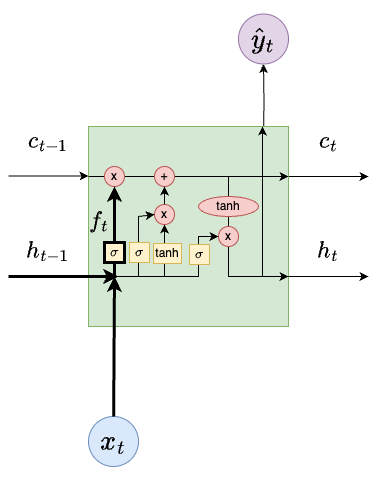

The diagram above was exported from draw.io. Its source (the exported page's mxGraphModel, read from the mxfile embedded in the PNG):
<mxGraphModel dx="1026" dy="692" grid="1" gridSize="10" guides="1" tooltips="1" connect="1" arrows="1" fold="1" page="1" pageScale="1" pageWidth="850" pageHeight="1100" math="1" shadow="0">
  <root>
    <mxCell id="0" />
    <mxCell id="1" parent="0" />
    <mxCell id="7KIHUlmtOZmMdLXhIqYd-1" style="edgeStyle=orthogonalEdgeStyle;rounded=0;orthogonalLoop=1;jettySize=auto;html=1;exitX=0.5;exitY=0;exitDx=0;exitDy=0;entryX=0.5;entryY=1;entryDx=0;entryDy=0;" parent="1" target="7KIHUlmtOZmMdLXhIqYd-4" edge="1">
      <mxGeometry relative="1" as="geometry">
        <mxPoint x="495" y="172.5" as="sourcePoint" />
      </mxGeometry>
    </mxCell>
    <mxCell id="7KIHUlmtOZmMdLXhIqYd-2" style="edgeStyle=orthogonalEdgeStyle;rounded=0;orthogonalLoop=1;jettySize=auto;html=1;exitX=1;exitY=0.25;exitDx=0;exitDy=0;entryX=0;entryY=0.25;entryDx=0;entryDy=0;strokeWidth=1;" parent="1" source="7KIHUlmtOZmMdLXhIqYd-3" edge="1">
      <mxGeometry relative="1" as="geometry">
        <mxPoint x="600" y="210" as="targetPoint" />
      </mxGeometry>
    </mxCell>
    <mxCell id="7KIHUlmtOZmMdLXhIqYd-3" value="" style="whiteSpace=wrap;html=1;aspect=fixed;fillColor=#d5e8d4;strokeColor=#82b366;fontSize=30;fontStyle=1" parent="1" vertex="1">
      <mxGeometry x="320" y="160" width="200" height="200" as="geometry" />
    </mxCell>
    <mxCell id="7KIHUlmtOZmMdLXhIqYd-4" value="&lt;font style=&quot;font-size: 24px;&quot;&gt;$$\hat{y}_t$$&lt;/font&gt;" style="ellipse;whiteSpace=wrap;html=1;aspect=fixed;fillColor=#e1d5e7;strokeColor=#9673a6;" parent="1" vertex="1">
      <mxGeometry x="470" y="47.5" width="50" height="50" as="geometry" />
    </mxCell>
    <mxCell id="7KIHUlmtOZmMdLXhIqYd-5" value="&lt;font style=&quot;font-size: 24px;&quot;&gt;$$x_t$$&lt;/font&gt;" style="ellipse;whiteSpace=wrap;html=1;aspect=fixed;fillColor=#dae8fc;strokeColor=#6c8ebf;" parent="1" vertex="1">
      <mxGeometry x="320" y="450" width="50" height="50" as="geometry" />
    </mxCell>
    <mxCell id="7KIHUlmtOZmMdLXhIqYd-6" style="edgeStyle=orthogonalEdgeStyle;rounded=0;orthogonalLoop=1;jettySize=auto;html=1;exitX=1;exitY=0.75;exitDx=0;exitDy=0;entryX=0;entryY=0.75;entryDx=0;entryDy=0;" parent="1" edge="1">
      <mxGeometry relative="1" as="geometry">
        <mxPoint x="520" y="310" as="sourcePoint" />
        <mxPoint x="600" y="310" as="targetPoint" />
      </mxGeometry>
    </mxCell>
    <mxCell id="7KIHUlmtOZmMdLXhIqYd-7" value="" style="endArrow=classic;html=1;rounded=0;entryX=1;entryY=0.25;entryDx=0;entryDy=0;strokeWidth=1;" parent="1" target="7KIHUlmtOZmMdLXhIqYd-3" edge="1">
      <mxGeometry width="50" height="50" relative="1" as="geometry">
        <mxPoint x="320" y="210" as="sourcePoint" />
        <mxPoint x="370" y="160" as="targetPoint" />
      </mxGeometry>
    </mxCell>
    <mxCell id="7KIHUlmtOZmMdLXhIqYd-8" value="" style="edgeStyle=orthogonalEdgeStyle;rounded=0;orthogonalLoop=1;jettySize=auto;html=1;strokeWidth=1;endArrow=none;endFill=0;" parent="1" source="7KIHUlmtOZmMdLXhIqYd-9" edge="1">
      <mxGeometry relative="1" as="geometry">
        <mxPoint x="436" y="210" as="targetPoint" />
      </mxGeometry>
    </mxCell>
    <mxCell id="7KIHUlmtOZmMdLXhIqYd-9" value="x" style="ellipse;whiteSpace=wrap;html=1;aspect=fixed;fillColor=#f8cecc;strokeColor=#b85450;fontStyle=0" parent="1" vertex="1">
      <mxGeometry x="336" y="200" width="20" height="20" as="geometry" />
    </mxCell>
    <mxCell id="7KIHUlmtOZmMdLXhIqYd-10" value="+" style="ellipse;whiteSpace=wrap;html=1;aspect=fixed;fillColor=#f8cecc;strokeColor=#b85450;fontStyle=0" parent="1" vertex="1">
      <mxGeometry x="386" y="200" width="20" height="20" as="geometry" />
    </mxCell>
    <mxCell id="7KIHUlmtOZmMdLXhIqYd-11" value="" style="curved=0;endArrow=classic;html=1;rounded=0;" parent="1" source="7KIHUlmtOZmMdLXhIqYd-14" edge="1">
      <mxGeometry width="50" height="50" relative="1" as="geometry">
        <mxPoint x="460" y="210" as="sourcePoint" />
        <mxPoint x="520" y="310" as="targetPoint" />
        <Array as="points">
          <mxPoint x="460" y="310" />
        </Array>
      </mxGeometry>
    </mxCell>
    <mxCell id="7KIHUlmtOZmMdLXhIqYd-12" value="" style="endArrow=classic;html=1;rounded=0;entryX=0.87;entryY=0;entryDx=0;entryDy=0;entryPerimeter=0;" parent="1" target="7KIHUlmtOZmMdLXhIqYd-3" edge="1">
      <mxGeometry width="50" height="50" relative="1" as="geometry">
        <mxPoint x="494" y="310" as="sourcePoint" />
        <mxPoint x="450" y="330" as="targetPoint" />
      </mxGeometry>
    </mxCell>
    <mxCell id="7KIHUlmtOZmMdLXhIqYd-13" value="" style="curved=0;endArrow=none;html=1;rounded=0;endFill=0;" parent="1" source="7KIHUlmtOZmMdLXhIqYd-17" target="7KIHUlmtOZmMdLXhIqYd-14" edge="1">
      <mxGeometry width="50" height="50" relative="1" as="geometry">
        <mxPoint x="460" y="210" as="sourcePoint" />
        <mxPoint x="520" y="310" as="targetPoint" />
        <Array as="points" />
      </mxGeometry>
    </mxCell>
    <mxCell id="7KIHUlmtOZmMdLXhIqYd-14" value="x" style="ellipse;whiteSpace=wrap;html=1;aspect=fixed;fillColor=#f8cecc;strokeColor=#b85450;" parent="1" vertex="1">
      <mxGeometry x="450" y="260" width="20" height="20" as="geometry" />
    </mxCell>
    <mxCell id="7KIHUlmtOZmMdLXhIqYd-15" value="" style="endArrow=classic;html=1;rounded=0;exitX=0;exitY=0.75;exitDx=0;exitDy=0;" parent="1" source="7KIHUlmtOZmMdLXhIqYd-3" target="7KIHUlmtOZmMdLXhIqYd-14" edge="1">
      <mxGeometry width="50" height="50" relative="1" as="geometry">
        <mxPoint x="400" y="380" as="sourcePoint" />
        <mxPoint x="460" y="310" as="targetPoint" />
        <Array as="points">
          <mxPoint x="380" y="310" />
          <mxPoint x="430" y="310" />
          <mxPoint x="430" y="290" />
          <mxPoint x="430" y="270" />
        </Array>
      </mxGeometry>
    </mxCell>
    <mxCell id="7KIHUlmtOZmMdLXhIqYd-16" value="" style="curved=0;endArrow=none;html=1;rounded=0;endFill=0;" parent="1" target="7KIHUlmtOZmMdLXhIqYd-17" edge="1">
      <mxGeometry width="50" height="50" relative="1" as="geometry">
        <mxPoint x="460" y="210" as="sourcePoint" />
        <mxPoint x="460" y="260" as="targetPoint" />
        <Array as="points" />
      </mxGeometry>
    </mxCell>
    <mxCell id="7KIHUlmtOZmMdLXhIqYd-17" value="tanh" style="ellipse;whiteSpace=wrap;html=1;fillColor=#f8cecc;strokeColor=#b85450;" parent="1" vertex="1">
      <mxGeometry x="430" y="230" width="60" height="20" as="geometry" />
    </mxCell>
    <mxCell id="7KIHUlmtOZmMdLXhIqYd-18" value="&lt;font style=&quot;font-size: 20px;&quot;&gt;$$c_{t-1}$$&lt;/font&gt;" style="text;html=1;align=center;verticalAlign=middle;whiteSpace=wrap;rounded=0;fontStyle=0" parent="1" vertex="1">
      <mxGeometry x="250" y="160" width="60" height="30" as="geometry" />
    </mxCell>
    <mxCell id="7KIHUlmtOZmMdLXhIqYd-19" value="&lt;font style=&quot;font-size: 20px;&quot;&gt;&lt;b&gt;$$c_{t}$$&lt;/b&gt;&lt;/font&gt;" style="text;html=1;align=center;verticalAlign=middle;whiteSpace=wrap;rounded=0;" parent="1" vertex="1">
      <mxGeometry x="530" y="160" width="60" height="30" as="geometry" />
    </mxCell>
    <mxCell id="7KIHUlmtOZmMdLXhIqYd-20" value="&lt;font style=&quot;font-size: 20px;&quot;&gt;$$h_{t-1}$$&lt;/font&gt;" style="text;html=1;align=center;verticalAlign=middle;whiteSpace=wrap;rounded=0;" parent="1" vertex="1">
      <mxGeometry x="250" y="270" width="60" height="30" as="geometry" />
    </mxCell>
    <mxCell id="7KIHUlmtOZmMdLXhIqYd-21" value="&lt;font style=&quot;font-size: 20px;&quot;&gt;$$h_{t}$$&lt;/font&gt;" style="text;html=1;align=center;verticalAlign=middle;whiteSpace=wrap;rounded=0;" parent="1" vertex="1">
      <mxGeometry x="530" y="270" width="60" height="30" as="geometry" />
    </mxCell>
    <mxCell id="7KIHUlmtOZmMdLXhIqYd-22" value="" style="endArrow=classic;html=1;rounded=0;strokeWidth=3;" parent="1" source="7KIHUlmtOZmMdLXhIqYd-5" edge="1">
      <mxGeometry width="50" height="50" relative="1" as="geometry">
        <mxPoint x="400" y="370" as="sourcePoint" />
        <mxPoint x="346" y="310" as="targetPoint" />
      </mxGeometry>
    </mxCell>
    <mxCell id="7KIHUlmtOZmMdLXhIqYd-23" value="" style="endArrow=classic;html=1;rounded=0;entryX=0.5;entryY=1;entryDx=0;entryDy=0;strokeWidth=3;" parent="1" source="7KIHUlmtOZmMdLXhIqYd-25" target="7KIHUlmtOZmMdLXhIqYd-9" edge="1">
      <mxGeometry width="50" height="50" relative="1" as="geometry">
        <mxPoint x="346" y="310" as="sourcePoint" />
        <mxPoint x="446" y="320" as="targetPoint" />
      </mxGeometry>
    </mxCell>
    <mxCell id="7KIHUlmtOZmMdLXhIqYd-24" value="" style="endArrow=none;html=1;rounded=0;entryX=0.5;entryY=1;entryDx=0;entryDy=0;endFill=0;strokeWidth=3;" parent="1" target="7KIHUlmtOZmMdLXhIqYd-25" edge="1">
      <mxGeometry width="50" height="50" relative="1" as="geometry">
        <mxPoint x="346" y="310" as="sourcePoint" />
        <mxPoint x="346" y="220" as="targetPoint" />
      </mxGeometry>
    </mxCell>
    <mxCell id="7KIHUlmtOZmMdLXhIqYd-25" value="$$\sigma$$" style="whiteSpace=wrap;html=1;aspect=fixed;fillColor=#fff2cc;strokeColor=#000000;perimeterSpacing=1;strokeWidth=3;fontStyle=1" parent="1" vertex="1">
      <mxGeometry x="336" y="276" width="20" height="20" as="geometry" />
    </mxCell>
    <mxCell id="7KIHUlmtOZmMdLXhIqYd-26" value="" style="endArrow=classic;html=1;rounded=0;targetPerimeterSpacing=0;sourcePerimeterSpacing=0;" parent="1" source="7KIHUlmtOZmMdLXhIqYd-28" target="7KIHUlmtOZmMdLXhIqYd-10" edge="1">
      <mxGeometry width="50" height="50" relative="1" as="geometry">
        <mxPoint x="396" y="310" as="sourcePoint" />
        <mxPoint x="450" y="310" as="targetPoint" />
      </mxGeometry>
    </mxCell>
    <mxCell id="7KIHUlmtOZmMdLXhIqYd-27" value="" style="endArrow=classic;html=1;rounded=0;targetPerimeterSpacing=0;sourcePerimeterSpacing=0;" parent="1" target="7KIHUlmtOZmMdLXhIqYd-28" edge="1">
      <mxGeometry width="50" height="50" relative="1" as="geometry">
        <mxPoint x="396" y="310" as="sourcePoint" />
        <mxPoint x="396" y="220" as="targetPoint" />
      </mxGeometry>
    </mxCell>
    <mxCell id="7KIHUlmtOZmMdLXhIqYd-28" value="x" style="ellipse;whiteSpace=wrap;html=1;aspect=fixed;fillColor=#f8cecc;strokeColor=#b85450;" parent="1" vertex="1">
      <mxGeometry x="386" y="238" width="20" height="20" as="geometry" />
    </mxCell>
    <mxCell id="7KIHUlmtOZmMdLXhIqYd-29" value="" style="endArrow=classic;html=1;rounded=0;entryX=0;entryY=0.5;entryDx=0;entryDy=0;" parent="1" target="7KIHUlmtOZmMdLXhIqYd-28" edge="1">
      <mxGeometry width="50" height="50" relative="1" as="geometry">
        <mxPoint x="370" y="310" as="sourcePoint" />
        <mxPoint x="450" y="310" as="targetPoint" />
        <Array as="points">
          <mxPoint x="370" y="250" />
        </Array>
      </mxGeometry>
    </mxCell>
    <mxCell id="7KIHUlmtOZmMdLXhIqYd-30" value="$$\sigma$$" style="whiteSpace=wrap;html=1;aspect=fixed;fillColor=#fff2cc;strokeColor=#d6b656;" parent="1" vertex="1">
      <mxGeometry x="361" y="276" width="20" height="20" as="geometry" />
    </mxCell>
    <mxCell id="7KIHUlmtOZmMdLXhIqYd-31" value="tanh" style="rounded=0;whiteSpace=wrap;html=1;fillColor=#fff2cc;strokeColor=#d6b656;" parent="1" vertex="1">
      <mxGeometry x="385" y="277" width="28" height="20" as="geometry" />
    </mxCell>
    <mxCell id="7KIHUlmtOZmMdLXhIqYd-32" value="$$\sigma$$" style="whiteSpace=wrap;html=1;aspect=fixed;fillColor=#fff2cc;strokeColor=#d6b656;" parent="1" vertex="1">
      <mxGeometry x="421" y="278" width="20" height="20" as="geometry" />
    </mxCell>
    <mxCell id="7KIHUlmtOZmMdLXhIqYd-34" style="edgeStyle=orthogonalEdgeStyle;rounded=0;orthogonalLoop=1;jettySize=auto;html=1;exitX=1;exitY=0.25;exitDx=0;exitDy=0;entryX=0;entryY=0.25;entryDx=0;entryDy=0;strokeWidth=1;" parent="1" edge="1">
      <mxGeometry relative="1" as="geometry">
        <mxPoint x="320" y="209.5" as="targetPoint" />
        <mxPoint x="240" y="209.5" as="sourcePoint" />
      </mxGeometry>
    </mxCell>
    <mxCell id="7KIHUlmtOZmMdLXhIqYd-35" style="edgeStyle=orthogonalEdgeStyle;rounded=0;orthogonalLoop=1;jettySize=auto;html=1;exitX=1;exitY=0.75;exitDx=0;exitDy=0;strokeWidth=3;" parent="1" edge="1">
      <mxGeometry relative="1" as="geometry">
        <mxPoint x="240" y="310" as="sourcePoint" />
        <mxPoint x="350" y="310" as="targetPoint" />
      </mxGeometry>
    </mxCell>
    <mxCell id="7KIHUlmtOZmMdLXhIqYd-36" value="&lt;font style=&quot;font-size: 20px;&quot;&gt;$$f_t$$&lt;/font&gt;" style="text;html=1;align=center;verticalAlign=middle;whiteSpace=wrap;rounded=0;" parent="1" vertex="1">
      <mxGeometry x="301" y="240" width="60" height="30" as="geometry" />
    </mxCell>
  </root>
</mxGraphModel>